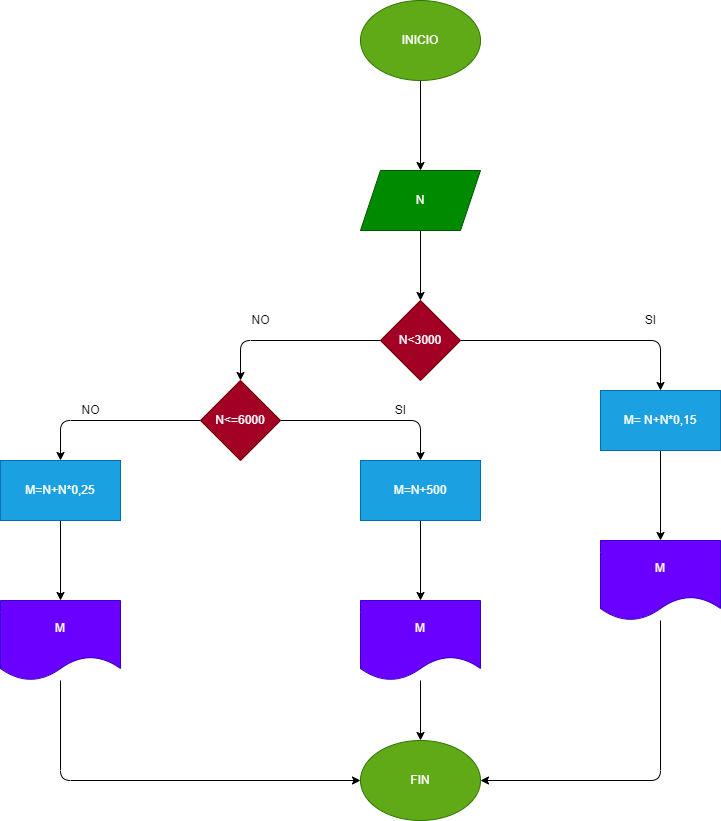

The diagram above was exported from draw.io. Its source (the exported page's mxGraphModel, read from the mxfile embedded in the PNG):
<mxGraphModel dx="1489" dy="513" grid="1" gridSize="10" guides="1" tooltips="1" connect="1" arrows="1" fold="1" page="1" pageScale="1" pageWidth="827" pageHeight="1169" math="0" shadow="0">
  <root>
    <mxCell id="0" />
    <mxCell id="1" parent="0" />
    <mxCell id="4" value="" style="edgeStyle=none;html=1;" edge="1" parent="1" source="2" target="3">
      <mxGeometry relative="1" as="geometry" />
    </mxCell>
    <mxCell id="2" value="INICIO" style="ellipse;whiteSpace=wrap;html=1;fillColor=#60a917;fontColor=#ffffff;strokeColor=#2D7600;" parent="1" vertex="1">
      <mxGeometry x="280" width="120" height="80" as="geometry" />
    </mxCell>
    <mxCell id="6" value="" style="edgeStyle=none;html=1;" edge="1" parent="1" source="3" target="5">
      <mxGeometry relative="1" as="geometry" />
    </mxCell>
    <mxCell id="3" value="N" style="shape=parallelogram;perimeter=parallelogramPerimeter;whiteSpace=wrap;html=1;fixedSize=1;fillColor=#008a00;fontColor=#ffffff;strokeColor=#005700;" vertex="1" parent="1">
      <mxGeometry x="280" y="170" width="120" height="60" as="geometry" />
    </mxCell>
    <mxCell id="8" value="" style="edgeStyle=none;html=1;" edge="1" parent="1" source="5" target="7">
      <mxGeometry relative="1" as="geometry">
        <Array as="points">
          <mxPoint x="160" y="340" />
        </Array>
      </mxGeometry>
    </mxCell>
    <mxCell id="18" style="edgeStyle=none;html=1;exitX=1;exitY=0.5;exitDx=0;exitDy=0;entryX=0.5;entryY=0;entryDx=0;entryDy=0;" edge="1" parent="1" source="5" target="17">
      <mxGeometry relative="1" as="geometry">
        <Array as="points">
          <mxPoint x="580" y="340" />
        </Array>
      </mxGeometry>
    </mxCell>
    <mxCell id="5" value="N&amp;lt;3000" style="rhombus;whiteSpace=wrap;html=1;fillColor=#a20025;fontColor=#ffffff;strokeColor=#6F0000;" vertex="1" parent="1">
      <mxGeometry x="300" y="300" width="80" height="80" as="geometry" />
    </mxCell>
    <mxCell id="10" value="" style="edgeStyle=none;html=1;" edge="1" parent="1" source="7" target="9">
      <mxGeometry relative="1" as="geometry">
        <Array as="points">
          <mxPoint x="-20" y="420" />
        </Array>
      </mxGeometry>
    </mxCell>
    <mxCell id="14" style="edgeStyle=none;html=1;exitX=1;exitY=0.5;exitDx=0;exitDy=0;entryX=0.5;entryY=0;entryDx=0;entryDy=0;" edge="1" parent="1" source="7" target="13">
      <mxGeometry relative="1" as="geometry">
        <Array as="points">
          <mxPoint x="340" y="420" />
        </Array>
      </mxGeometry>
    </mxCell>
    <mxCell id="7" value="N&amp;lt;=6000" style="rhombus;whiteSpace=wrap;html=1;fillColor=#a20025;fontColor=#ffffff;strokeColor=#6F0000;" vertex="1" parent="1">
      <mxGeometry x="120" y="380" width="80" height="80" as="geometry" />
    </mxCell>
    <mxCell id="12" style="edgeStyle=none;html=1;exitX=0.5;exitY=1;exitDx=0;exitDy=0;" edge="1" parent="1" source="9" target="11">
      <mxGeometry relative="1" as="geometry" />
    </mxCell>
    <mxCell id="9" value="M=N+N*0,25" style="whiteSpace=wrap;html=1;fillColor=#1ba1e2;fontColor=#ffffff;strokeColor=#006EAF;" vertex="1" parent="1">
      <mxGeometry x="-80" y="460" width="120" height="60" as="geometry" />
    </mxCell>
    <mxCell id="25" style="edgeStyle=none;html=1;entryX=0;entryY=0.5;entryDx=0;entryDy=0;" edge="1" parent="1" source="11" target="21">
      <mxGeometry relative="1" as="geometry">
        <Array as="points">
          <mxPoint x="-20" y="780" />
        </Array>
      </mxGeometry>
    </mxCell>
    <mxCell id="11" value="M" style="shape=document;whiteSpace=wrap;html=1;boundedLbl=1;fillColor=#6a00ff;fontColor=#ffffff;strokeColor=#3700CC;" vertex="1" parent="1">
      <mxGeometry x="-80" y="600" width="120" height="80" as="geometry" />
    </mxCell>
    <mxCell id="16" style="edgeStyle=none;html=1;exitX=0.5;exitY=1;exitDx=0;exitDy=0;entryX=0.5;entryY=0;entryDx=0;entryDy=0;" edge="1" parent="1" source="13" target="15">
      <mxGeometry relative="1" as="geometry" />
    </mxCell>
    <mxCell id="13" value="M=N+500" style="rounded=0;whiteSpace=wrap;html=1;fillColor=#1ba1e2;fontColor=#ffffff;strokeColor=#006EAF;" vertex="1" parent="1">
      <mxGeometry x="280" y="460" width="120" height="60" as="geometry" />
    </mxCell>
    <mxCell id="23" value="" style="edgeStyle=none;html=1;" edge="1" parent="1" source="15" target="21">
      <mxGeometry relative="1" as="geometry" />
    </mxCell>
    <mxCell id="15" value="M" style="shape=document;whiteSpace=wrap;html=1;boundedLbl=1;fillColor=#6a00ff;fontColor=#ffffff;strokeColor=#3700CC;" vertex="1" parent="1">
      <mxGeometry x="280" y="600" width="120" height="80" as="geometry" />
    </mxCell>
    <mxCell id="20" style="edgeStyle=none;html=1;exitX=0.5;exitY=1;exitDx=0;exitDy=0;entryX=0.5;entryY=0;entryDx=0;entryDy=0;" edge="1" parent="1" source="17" target="19">
      <mxGeometry relative="1" as="geometry" />
    </mxCell>
    <mxCell id="17" value="M= N+N*0,15" style="rounded=0;whiteSpace=wrap;html=1;fillColor=#1ba1e2;fontColor=#ffffff;strokeColor=#006EAF;" vertex="1" parent="1">
      <mxGeometry x="520" y="390" width="120" height="60" as="geometry" />
    </mxCell>
    <mxCell id="24" style="edgeStyle=none;html=1;entryX=1;entryY=0.5;entryDx=0;entryDy=0;" edge="1" parent="1" source="19" target="21">
      <mxGeometry relative="1" as="geometry">
        <Array as="points">
          <mxPoint x="580" y="780" />
        </Array>
      </mxGeometry>
    </mxCell>
    <mxCell id="19" value="M" style="shape=document;whiteSpace=wrap;html=1;boundedLbl=1;fillColor=#6a00ff;fontColor=#ffffff;strokeColor=#3700CC;" vertex="1" parent="1">
      <mxGeometry x="520" y="540" width="120" height="80" as="geometry" />
    </mxCell>
    <mxCell id="21" value="FIN" style="ellipse;whiteSpace=wrap;html=1;fillColor=#60a917;fontColor=#ffffff;strokeColor=#2D7600;" vertex="1" parent="1">
      <mxGeometry x="280" y="740" width="120" height="80" as="geometry" />
    </mxCell>
    <mxCell id="26" value="NO" style="text;html=1;align=center;verticalAlign=middle;resizable=0;points=[];autosize=1;strokeColor=none;fillColor=none;" vertex="1" parent="1">
      <mxGeometry x="160" y="305" width="40" height="30" as="geometry" />
    </mxCell>
    <mxCell id="27" value="SI" style="text;html=1;align=center;verticalAlign=middle;resizable=0;points=[];autosize=1;strokeColor=none;fillColor=none;" vertex="1" parent="1">
      <mxGeometry x="555" y="305" width="30" height="30" as="geometry" />
    </mxCell>
    <mxCell id="28" value="NO" style="text;html=1;align=center;verticalAlign=middle;resizable=0;points=[];autosize=1;strokeColor=none;fillColor=none;" vertex="1" parent="1">
      <mxGeometry x="-10" y="395" width="40" height="30" as="geometry" />
    </mxCell>
    <mxCell id="29" value="SI" style="text;html=1;align=center;verticalAlign=middle;resizable=0;points=[];autosize=1;strokeColor=none;fillColor=none;" vertex="1" parent="1">
      <mxGeometry x="305" y="395" width="30" height="30" as="geometry" />
    </mxCell>
  </root>
</mxGraphModel>